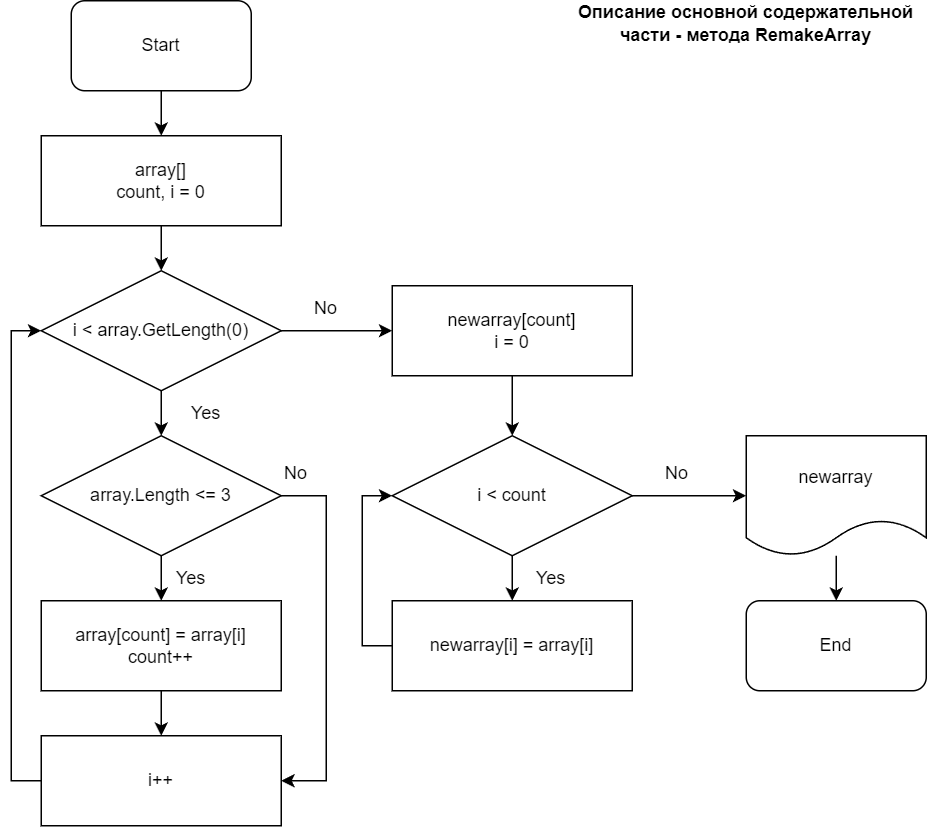

The diagram above was exported from draw.io. Its source (the exported page's mxGraphModel, read from the mxfile embedded in the PNG):
<mxGraphModel dx="2261" dy="790" grid="1" gridSize="10" guides="1" tooltips="1" connect="1" arrows="1" fold="1" page="1" pageScale="1" pageWidth="827" pageHeight="1169" math="0" shadow="0">
  <root>
    <mxCell id="WIyWlLk6GJQsqaUBKTNV-0" />
    <mxCell id="WIyWlLk6GJQsqaUBKTNV-1" parent="WIyWlLk6GJQsqaUBKTNV-0" />
    <mxCell id="MfWuRdIj5ivsJZraJtQr-2" value="" style="edgeStyle=orthogonalEdgeStyle;rounded=0;orthogonalLoop=1;jettySize=auto;html=1;" edge="1" parent="WIyWlLk6GJQsqaUBKTNV-1" source="MfWuRdIj5ivsJZraJtQr-0" target="MfWuRdIj5ivsJZraJtQr-1">
      <mxGeometry relative="1" as="geometry" />
    </mxCell>
    <mxCell id="MfWuRdIj5ivsJZraJtQr-0" value="Start" style="rounded=1;whiteSpace=wrap;html=1;" vertex="1" parent="WIyWlLk6GJQsqaUBKTNV-1">
      <mxGeometry x="40" y="40" width="120" height="60" as="geometry" />
    </mxCell>
    <mxCell id="MfWuRdIj5ivsJZraJtQr-4" value="" style="edgeStyle=orthogonalEdgeStyle;rounded=0;orthogonalLoop=1;jettySize=auto;html=1;" edge="1" parent="WIyWlLk6GJQsqaUBKTNV-1" source="MfWuRdIj5ivsJZraJtQr-1" target="MfWuRdIj5ivsJZraJtQr-3">
      <mxGeometry relative="1" as="geometry" />
    </mxCell>
    <mxCell id="MfWuRdIj5ivsJZraJtQr-1" value="array[]&lt;br&gt;count, i = 0" style="rounded=0;whiteSpace=wrap;html=1;" vertex="1" parent="WIyWlLk6GJQsqaUBKTNV-1">
      <mxGeometry x="20" y="130" width="160" height="60" as="geometry" />
    </mxCell>
    <mxCell id="MfWuRdIj5ivsJZraJtQr-6" value="" style="edgeStyle=orthogonalEdgeStyle;rounded=0;orthogonalLoop=1;jettySize=auto;html=1;" edge="1" parent="WIyWlLk6GJQsqaUBKTNV-1" source="MfWuRdIj5ivsJZraJtQr-3" target="MfWuRdIj5ivsJZraJtQr-5">
      <mxGeometry relative="1" as="geometry" />
    </mxCell>
    <mxCell id="MfWuRdIj5ivsJZraJtQr-13" value="" style="edgeStyle=orthogonalEdgeStyle;rounded=0;orthogonalLoop=1;jettySize=auto;html=1;" edge="1" parent="WIyWlLk6GJQsqaUBKTNV-1" source="MfWuRdIj5ivsJZraJtQr-3" target="MfWuRdIj5ivsJZraJtQr-12">
      <mxGeometry relative="1" as="geometry" />
    </mxCell>
    <mxCell id="MfWuRdIj5ivsJZraJtQr-3" value="i &amp;lt; array.GetLength(0)" style="rhombus;whiteSpace=wrap;html=1;" vertex="1" parent="WIyWlLk6GJQsqaUBKTNV-1">
      <mxGeometry x="20" y="220" width="160" height="80" as="geometry" />
    </mxCell>
    <mxCell id="MfWuRdIj5ivsJZraJtQr-9" value="" style="edgeStyle=orthogonalEdgeStyle;rounded=0;orthogonalLoop=1;jettySize=auto;html=1;" edge="1" parent="WIyWlLk6GJQsqaUBKTNV-1" source="MfWuRdIj5ivsJZraJtQr-5" target="MfWuRdIj5ivsJZraJtQr-8">
      <mxGeometry relative="1" as="geometry" />
    </mxCell>
    <mxCell id="MfWuRdIj5ivsJZraJtQr-26" style="edgeStyle=orthogonalEdgeStyle;rounded=0;orthogonalLoop=1;jettySize=auto;html=1;entryX=1;entryY=0.5;entryDx=0;entryDy=0;" edge="1" parent="WIyWlLk6GJQsqaUBKTNV-1" source="MfWuRdIj5ivsJZraJtQr-5" target="MfWuRdIj5ivsJZraJtQr-10">
      <mxGeometry relative="1" as="geometry">
        <Array as="points">
          <mxPoint x="210" y="370" />
          <mxPoint x="210" y="560" />
        </Array>
      </mxGeometry>
    </mxCell>
    <mxCell id="MfWuRdIj5ivsJZraJtQr-5" value="array.Length &amp;lt;= 3" style="rhombus;whiteSpace=wrap;html=1;" vertex="1" parent="WIyWlLk6GJQsqaUBKTNV-1">
      <mxGeometry x="20" y="330" width="160" height="80" as="geometry" />
    </mxCell>
    <mxCell id="MfWuRdIj5ivsJZraJtQr-11" value="" style="edgeStyle=orthogonalEdgeStyle;rounded=0;orthogonalLoop=1;jettySize=auto;html=1;" edge="1" parent="WIyWlLk6GJQsqaUBKTNV-1" source="MfWuRdIj5ivsJZraJtQr-8" target="MfWuRdIj5ivsJZraJtQr-10">
      <mxGeometry relative="1" as="geometry" />
    </mxCell>
    <mxCell id="MfWuRdIj5ivsJZraJtQr-8" value="array[count] = array[i]&lt;br&gt;count++" style="rounded=0;whiteSpace=wrap;html=1;" vertex="1" parent="WIyWlLk6GJQsqaUBKTNV-1">
      <mxGeometry x="20" y="440" width="160" height="60" as="geometry" />
    </mxCell>
    <mxCell id="MfWuRdIj5ivsJZraJtQr-25" style="edgeStyle=orthogonalEdgeStyle;rounded=0;orthogonalLoop=1;jettySize=auto;html=1;entryX=0;entryY=0.5;entryDx=0;entryDy=0;" edge="1" parent="WIyWlLk6GJQsqaUBKTNV-1" source="MfWuRdIj5ivsJZraJtQr-10" target="MfWuRdIj5ivsJZraJtQr-3">
      <mxGeometry relative="1" as="geometry">
        <Array as="points">
          <mxPoint y="560" />
          <mxPoint y="260" />
        </Array>
      </mxGeometry>
    </mxCell>
    <mxCell id="MfWuRdIj5ivsJZraJtQr-10" value="i++" style="rounded=0;whiteSpace=wrap;html=1;" vertex="1" parent="WIyWlLk6GJQsqaUBKTNV-1">
      <mxGeometry x="20" y="530" width="160" height="60" as="geometry" />
    </mxCell>
    <mxCell id="MfWuRdIj5ivsJZraJtQr-15" value="" style="edgeStyle=orthogonalEdgeStyle;rounded=0;orthogonalLoop=1;jettySize=auto;html=1;" edge="1" parent="WIyWlLk6GJQsqaUBKTNV-1" source="MfWuRdIj5ivsJZraJtQr-12" target="MfWuRdIj5ivsJZraJtQr-14">
      <mxGeometry relative="1" as="geometry" />
    </mxCell>
    <mxCell id="MfWuRdIj5ivsJZraJtQr-12" value="newarray[count]&lt;br&gt;i = 0" style="rounded=0;whiteSpace=wrap;html=1;" vertex="1" parent="WIyWlLk6GJQsqaUBKTNV-1">
      <mxGeometry x="254" y="230" width="160" height="60" as="geometry" />
    </mxCell>
    <mxCell id="MfWuRdIj5ivsJZraJtQr-17" value="" style="edgeStyle=orthogonalEdgeStyle;rounded=0;orthogonalLoop=1;jettySize=auto;html=1;" edge="1" parent="WIyWlLk6GJQsqaUBKTNV-1" source="MfWuRdIj5ivsJZraJtQr-14" target="MfWuRdIj5ivsJZraJtQr-16">
      <mxGeometry relative="1" as="geometry" />
    </mxCell>
    <mxCell id="MfWuRdIj5ivsJZraJtQr-19" value="" style="edgeStyle=orthogonalEdgeStyle;rounded=0;orthogonalLoop=1;jettySize=auto;html=1;" edge="1" parent="WIyWlLk6GJQsqaUBKTNV-1" source="MfWuRdIj5ivsJZraJtQr-14" target="MfWuRdIj5ivsJZraJtQr-18">
      <mxGeometry relative="1" as="geometry" />
    </mxCell>
    <mxCell id="MfWuRdIj5ivsJZraJtQr-14" value="i &amp;lt; count" style="rhombus;whiteSpace=wrap;html=1;" vertex="1" parent="WIyWlLk6GJQsqaUBKTNV-1">
      <mxGeometry x="254" y="330" width="160" height="80" as="geometry" />
    </mxCell>
    <mxCell id="MfWuRdIj5ivsJZraJtQr-24" value="" style="edgeStyle=orthogonalEdgeStyle;rounded=0;orthogonalLoop=1;jettySize=auto;html=1;entryX=0;entryY=0.5;entryDx=0;entryDy=0;" edge="1" parent="WIyWlLk6GJQsqaUBKTNV-1" source="MfWuRdIj5ivsJZraJtQr-16" target="MfWuRdIj5ivsJZraJtQr-14">
      <mxGeometry relative="1" as="geometry">
        <Array as="points">
          <mxPoint x="234" y="470" />
          <mxPoint x="234" y="370" />
        </Array>
      </mxGeometry>
    </mxCell>
    <mxCell id="MfWuRdIj5ivsJZraJtQr-16" value="newarray[i] = array[i]" style="rounded=0;whiteSpace=wrap;html=1;" vertex="1" parent="WIyWlLk6GJQsqaUBKTNV-1">
      <mxGeometry x="254" y="440" width="160" height="60" as="geometry" />
    </mxCell>
    <mxCell id="MfWuRdIj5ivsJZraJtQr-21" value="" style="edgeStyle=orthogonalEdgeStyle;rounded=0;orthogonalLoop=1;jettySize=auto;html=1;" edge="1" parent="WIyWlLk6GJQsqaUBKTNV-1" source="MfWuRdIj5ivsJZraJtQr-18" target="MfWuRdIj5ivsJZraJtQr-20">
      <mxGeometry relative="1" as="geometry" />
    </mxCell>
    <mxCell id="MfWuRdIj5ivsJZraJtQr-18" value="newarray" style="shape=document;whiteSpace=wrap;html=1;boundedLbl=1;" vertex="1" parent="WIyWlLk6GJQsqaUBKTNV-1">
      <mxGeometry x="490" y="330" width="120" height="80" as="geometry" />
    </mxCell>
    <mxCell id="MfWuRdIj5ivsJZraJtQr-20" value="End" style="rounded=1;whiteSpace=wrap;html=1;" vertex="1" parent="WIyWlLk6GJQsqaUBKTNV-1">
      <mxGeometry x="490" y="440" width="120" height="60" as="geometry" />
    </mxCell>
    <mxCell id="MfWuRdIj5ivsJZraJtQr-22" value="No" style="text;html=1;strokeColor=none;fillColor=none;align=center;verticalAlign=middle;whiteSpace=wrap;rounded=0;" vertex="1" parent="WIyWlLk6GJQsqaUBKTNV-1">
      <mxGeometry x="180" y="230" width="60" height="30" as="geometry" />
    </mxCell>
    <mxCell id="MfWuRdIj5ivsJZraJtQr-23" value="No" style="text;html=1;strokeColor=none;fillColor=none;align=center;verticalAlign=middle;whiteSpace=wrap;rounded=0;" vertex="1" parent="WIyWlLk6GJQsqaUBKTNV-1">
      <mxGeometry x="414" y="340" width="60" height="30" as="geometry" />
    </mxCell>
    <mxCell id="MfWuRdIj5ivsJZraJtQr-27" value="No" style="text;html=1;strokeColor=none;fillColor=none;align=center;verticalAlign=middle;whiteSpace=wrap;rounded=0;" vertex="1" parent="WIyWlLk6GJQsqaUBKTNV-1">
      <mxGeometry x="160" y="340" width="60" height="30" as="geometry" />
    </mxCell>
    <mxCell id="MfWuRdIj5ivsJZraJtQr-28" value="Yes" style="text;html=1;strokeColor=none;fillColor=none;align=center;verticalAlign=middle;whiteSpace=wrap;rounded=0;" vertex="1" parent="WIyWlLk6GJQsqaUBKTNV-1">
      <mxGeometry x="100" y="300" width="60" height="30" as="geometry" />
    </mxCell>
    <mxCell id="MfWuRdIj5ivsJZraJtQr-29" value="Yes" style="text;html=1;strokeColor=none;fillColor=none;align=center;verticalAlign=middle;whiteSpace=wrap;rounded=0;" vertex="1" parent="WIyWlLk6GJQsqaUBKTNV-1">
      <mxGeometry x="90" y="410" width="60" height="30" as="geometry" />
    </mxCell>
    <mxCell id="MfWuRdIj5ivsJZraJtQr-30" value="Yes" style="text;html=1;strokeColor=none;fillColor=none;align=center;verticalAlign=middle;whiteSpace=wrap;rounded=0;" vertex="1" parent="WIyWlLk6GJQsqaUBKTNV-1">
      <mxGeometry x="330" y="410" width="60" height="30" as="geometry" />
    </mxCell>
    <mxCell id="MfWuRdIj5ivsJZraJtQr-31" value="&lt;b&gt;Описание&amp;nbsp;основной содержательной части - метода RemakeArray&lt;/b&gt;" style="text;html=1;strokeColor=none;fillColor=none;align=center;verticalAlign=middle;whiteSpace=wrap;rounded=0;" vertex="1" parent="WIyWlLk6GJQsqaUBKTNV-1">
      <mxGeometry x="370" y="40" width="240" height="30" as="geometry" />
    </mxCell>
  </root>
</mxGraphModel>